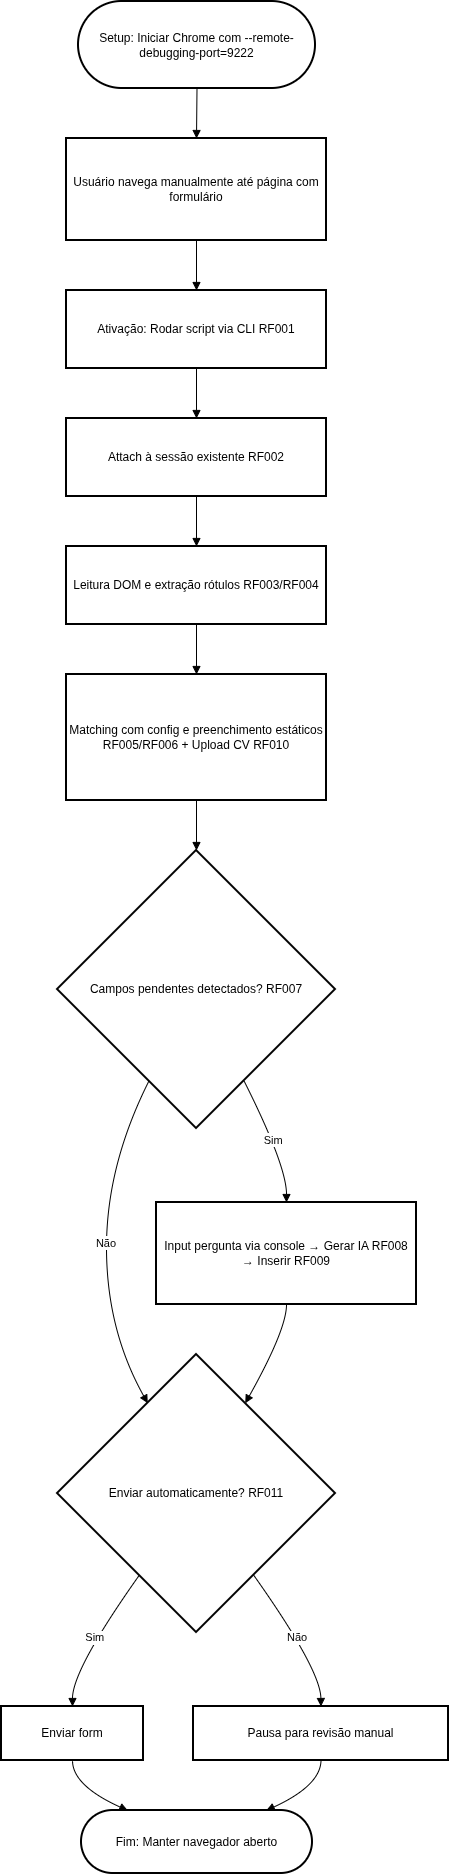

The diagram above was exported from draw.io. Its source (the exported page's mxGraphModel, read from the mxfile embedded in the PNG):
<mxGraphModel dx="630" dy="827" grid="0" gridSize="10" guides="1" tooltips="1" connect="1" arrows="1" fold="1" page="1" pageScale="1" pageWidth="827" pageHeight="1169" math="0" shadow="0">
  <root>
    <mxCell id="WIyWlLk6GJQsqaUBKTNV-0" />
    <mxCell id="WIyWlLk6GJQsqaUBKTNV-1" parent="WIyWlLk6GJQsqaUBKTNV-0" />
    <mxCell id="-Jsc3bUpoJjJ5zC77ke8-0" parent="WIyWlLk6GJQsqaUBKTNV-1" style="rounded=1;whiteSpace=wrap;arcSize=50;strokeWidth=2;" value="Setup: Iniciar Chrome com --remote-debugging-port=9222" vertex="1">
      <mxGeometry height="87" width="237" x="237" y="491" as="geometry" />
    </mxCell>
    <mxCell id="-Jsc3bUpoJjJ5zC77ke8-1" parent="WIyWlLk6GJQsqaUBKTNV-1" style="rounded=1;whiteSpace=wrap;arcSize=50;strokeWidth=2;" value="Fim: Manter navegador aberto" vertex="1">
      <mxGeometry height="63" width="231" x="240" y="2300" as="geometry" />
    </mxCell>
    <mxCell id="-Jsc3bUpoJjJ5zC77ke8-2" parent="WIyWlLk6GJQsqaUBKTNV-1" style="whiteSpace=wrap;strokeWidth=2;" value="Usuário navega manualmente até página com formulário" vertex="1">
      <mxGeometry height="102" width="260" x="225" y="628" as="geometry" />
    </mxCell>
    <mxCell id="-Jsc3bUpoJjJ5zC77ke8-3" parent="WIyWlLk6GJQsqaUBKTNV-1" style="whiteSpace=wrap;strokeWidth=2;" value="Ativação: Rodar script via CLI RF001" vertex="1">
      <mxGeometry height="78" width="260" x="225" y="780" as="geometry" />
    </mxCell>
    <mxCell id="-Jsc3bUpoJjJ5zC77ke8-4" parent="WIyWlLk6GJQsqaUBKTNV-1" style="whiteSpace=wrap;strokeWidth=2;" value="Attach à sessão existente RF002" vertex="1">
      <mxGeometry height="78" width="260" x="225" y="908" as="geometry" />
    </mxCell>
    <mxCell id="-Jsc3bUpoJjJ5zC77ke8-5" parent="WIyWlLk6GJQsqaUBKTNV-1" style="whiteSpace=wrap;strokeWidth=2;" value="Leitura DOM e extração rótulos RF003/RF004" vertex="1">
      <mxGeometry height="78" width="260" x="225" y="1036" as="geometry" />
    </mxCell>
    <mxCell id="-Jsc3bUpoJjJ5zC77ke8-6" parent="WIyWlLk6GJQsqaUBKTNV-1" style="whiteSpace=wrap;strokeWidth=2;" value="Matching com config e preenchimento estáticos RF005/RF006 + Upload CV RF010" vertex="1">
      <mxGeometry height="126" width="260" x="225" y="1164" as="geometry" />
    </mxCell>
    <mxCell id="-Jsc3bUpoJjJ5zC77ke8-7" parent="WIyWlLk6GJQsqaUBKTNV-1" style="rhombus;strokeWidth=2;whiteSpace=wrap;" value="Campos pendentes detectados? RF007" vertex="1">
      <mxGeometry height="278" width="278" x="216" y="1340" as="geometry" />
    </mxCell>
    <mxCell id="-Jsc3bUpoJjJ5zC77ke8-8" parent="WIyWlLk6GJQsqaUBKTNV-1" style="whiteSpace=wrap;strokeWidth=2;" value="Input pergunta via console → Gerar IA RF008 → Inserir RF009" vertex="1">
      <mxGeometry height="102" width="260" x="315" y="1692" as="geometry" />
    </mxCell>
    <mxCell id="-Jsc3bUpoJjJ5zC77ke8-9" parent="WIyWlLk6GJQsqaUBKTNV-1" style="rhombus;strokeWidth=2;whiteSpace=wrap;" value="Enviar automaticamente? RF011" vertex="1">
      <mxGeometry height="278" width="278" x="216" y="1844" as="geometry" />
    </mxCell>
    <mxCell id="-Jsc3bUpoJjJ5zC77ke8-10" parent="WIyWlLk6GJQsqaUBKTNV-1" style="whiteSpace=wrap;strokeWidth=2;" value="Enviar form" vertex="1">
      <mxGeometry height="54" width="142" x="160" y="2196" as="geometry" />
    </mxCell>
    <mxCell id="-Jsc3bUpoJjJ5zC77ke8-11" parent="WIyWlLk6GJQsqaUBKTNV-1" style="whiteSpace=wrap;strokeWidth=2;" value="Pausa para revisão manual" vertex="1">
      <mxGeometry height="54" width="255" x="352" y="2196" as="geometry" />
    </mxCell>
    <mxCell id="-Jsc3bUpoJjJ5zC77ke8-12" edge="1" parent="WIyWlLk6GJQsqaUBKTNV-1" source="-Jsc3bUpoJjJ5zC77ke8-0" style="curved=1;startArrow=none;endArrow=block;exitX=0.5;exitY=1;entryX=0.5;entryY=0;rounded=0;" target="-Jsc3bUpoJjJ5zC77ke8-2" value="">
      <mxGeometry relative="1" as="geometry">
        <Array as="points" />
      </mxGeometry>
    </mxCell>
    <mxCell id="-Jsc3bUpoJjJ5zC77ke8-13" edge="1" parent="WIyWlLk6GJQsqaUBKTNV-1" source="-Jsc3bUpoJjJ5zC77ke8-2" style="curved=1;startArrow=none;endArrow=block;exitX=0.5;exitY=1;entryX=0.5;entryY=0;rounded=0;" target="-Jsc3bUpoJjJ5zC77ke8-3" value="">
      <mxGeometry relative="1" as="geometry">
        <Array as="points" />
      </mxGeometry>
    </mxCell>
    <mxCell id="-Jsc3bUpoJjJ5zC77ke8-14" edge="1" parent="WIyWlLk6GJQsqaUBKTNV-1" source="-Jsc3bUpoJjJ5zC77ke8-3" style="curved=1;startArrow=none;endArrow=block;exitX=0.5;exitY=1;entryX=0.5;entryY=0;rounded=0;" target="-Jsc3bUpoJjJ5zC77ke8-4" value="">
      <mxGeometry relative="1" as="geometry">
        <Array as="points" />
      </mxGeometry>
    </mxCell>
    <mxCell id="-Jsc3bUpoJjJ5zC77ke8-15" edge="1" parent="WIyWlLk6GJQsqaUBKTNV-1" source="-Jsc3bUpoJjJ5zC77ke8-4" style="curved=1;startArrow=none;endArrow=block;exitX=0.5;exitY=1;entryX=0.5;entryY=0;rounded=0;" target="-Jsc3bUpoJjJ5zC77ke8-5" value="">
      <mxGeometry relative="1" as="geometry">
        <Array as="points" />
      </mxGeometry>
    </mxCell>
    <mxCell id="-Jsc3bUpoJjJ5zC77ke8-16" edge="1" parent="WIyWlLk6GJQsqaUBKTNV-1" source="-Jsc3bUpoJjJ5zC77ke8-5" style="curved=1;startArrow=none;endArrow=block;exitX=0.5;exitY=1;entryX=0.5;entryY=0;rounded=0;" target="-Jsc3bUpoJjJ5zC77ke8-6" value="">
      <mxGeometry relative="1" as="geometry">
        <Array as="points" />
      </mxGeometry>
    </mxCell>
    <mxCell id="-Jsc3bUpoJjJ5zC77ke8-17" edge="1" parent="WIyWlLk6GJQsqaUBKTNV-1" source="-Jsc3bUpoJjJ5zC77ke8-6" style="curved=1;startArrow=none;endArrow=block;exitX=0.5;exitY=1;entryX=0.5;entryY=0;rounded=0;" target="-Jsc3bUpoJjJ5zC77ke8-7" value="">
      <mxGeometry relative="1" as="geometry">
        <Array as="points" />
      </mxGeometry>
    </mxCell>
    <mxCell id="-Jsc3bUpoJjJ5zC77ke8-18" edge="1" parent="WIyWlLk6GJQsqaUBKTNV-1" source="-Jsc3bUpoJjJ5zC77ke8-7" style="curved=1;startArrow=none;endArrow=block;exitX=0.76;exitY=1;entryX=0.5;entryY=0;rounded=0;" target="-Jsc3bUpoJjJ5zC77ke8-8" value="Sim">
      <mxGeometry relative="1" as="geometry">
        <Array as="points">
          <mxPoint x="445" y="1655" />
        </Array>
      </mxGeometry>
    </mxCell>
    <mxCell id="-Jsc3bUpoJjJ5zC77ke8-19" edge="1" parent="WIyWlLk6GJQsqaUBKTNV-1" source="-Jsc3bUpoJjJ5zC77ke8-7" style="curved=1;startArrow=none;endArrow=block;exitX=0.24;exitY=1;entryX=0.23;entryY=0;rounded=0;" target="-Jsc3bUpoJjJ5zC77ke8-9" value="Não">
      <mxGeometry relative="1" as="geometry">
        <Array as="points">
          <mxPoint x="265" y="1655" />
          <mxPoint x="265" y="1819" />
        </Array>
      </mxGeometry>
    </mxCell>
    <mxCell id="-Jsc3bUpoJjJ5zC77ke8-20" edge="1" parent="WIyWlLk6GJQsqaUBKTNV-1" source="-Jsc3bUpoJjJ5zC77ke8-8" style="curved=1;startArrow=none;endArrow=block;exitX=0.5;exitY=1;entryX=0.77;entryY=0;rounded=0;" target="-Jsc3bUpoJjJ5zC77ke8-9" value="">
      <mxGeometry relative="1" as="geometry">
        <Array as="points">
          <mxPoint x="445" y="1819" />
        </Array>
      </mxGeometry>
    </mxCell>
    <mxCell id="-Jsc3bUpoJjJ5zC77ke8-21" edge="1" parent="WIyWlLk6GJQsqaUBKTNV-1" source="-Jsc3bUpoJjJ5zC77ke8-9" style="curved=1;startArrow=none;endArrow=block;exitX=0.15;exitY=1;entryX=0.5;entryY=0;rounded=0;" target="-Jsc3bUpoJjJ5zC77ke8-10" value="Sim">
      <mxGeometry relative="1" as="geometry">
        <Array as="points">
          <mxPoint x="231" y="2159" />
        </Array>
      </mxGeometry>
    </mxCell>
    <mxCell id="-Jsc3bUpoJjJ5zC77ke8-22" edge="1" parent="WIyWlLk6GJQsqaUBKTNV-1" source="-Jsc3bUpoJjJ5zC77ke8-9" style="curved=1;startArrow=none;endArrow=block;exitX=0.85;exitY=1;entryX=0.5;entryY=0;rounded=0;" target="-Jsc3bUpoJjJ5zC77ke8-11" value="Não">
      <mxGeometry relative="1" as="geometry">
        <Array as="points">
          <mxPoint x="479" y="2159" />
        </Array>
      </mxGeometry>
    </mxCell>
    <mxCell id="-Jsc3bUpoJjJ5zC77ke8-23" edge="1" parent="WIyWlLk6GJQsqaUBKTNV-1" source="-Jsc3bUpoJjJ5zC77ke8-10" style="curved=1;startArrow=none;endArrow=block;exitX=0.5;exitY=1;entryX=0.2;entryY=0;rounded=0;" target="-Jsc3bUpoJjJ5zC77ke8-1" value="">
      <mxGeometry relative="1" as="geometry">
        <Array as="points">
          <mxPoint x="231" y="2275" />
        </Array>
      </mxGeometry>
    </mxCell>
    <mxCell id="-Jsc3bUpoJjJ5zC77ke8-24" edge="1" parent="WIyWlLk6GJQsqaUBKTNV-1" source="-Jsc3bUpoJjJ5zC77ke8-11" style="curved=1;startArrow=none;endArrow=block;exitX=0.5;exitY=1;entryX=0.8;entryY=0;rounded=0;" target="-Jsc3bUpoJjJ5zC77ke8-1" value="">
      <mxGeometry relative="1" as="geometry">
        <Array as="points">
          <mxPoint x="479" y="2275" />
        </Array>
      </mxGeometry>
    </mxCell>
  </root>
</mxGraphModel>